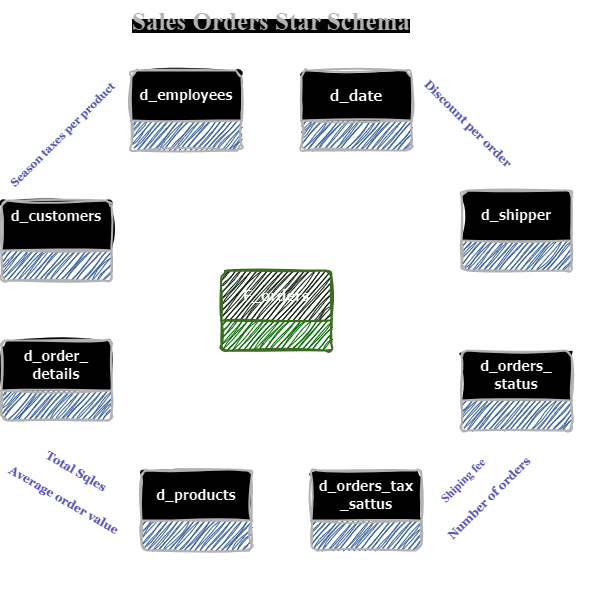

The diagram above was exported from draw.io. Its source (the exported page's mxGraphModel, read from the mxfile embedded in the PNG):
<mxGraphModel dx="1100" dy="877" grid="1" gridSize="10" guides="1" tooltips="1" connect="1" arrows="1" fold="1" page="1" pageScale="1" pageWidth="1100" pageHeight="1700" math="0" shadow="0">
  <root>
    <mxCell id="0" />
    <mxCell id="1" parent="0" />
    <mxCell id="5ALZFX3mBdMYBPRfxf5l-33" value="" style="edgeStyle=orthogonalEdgeStyle;rounded=0;sketch=1;hachureGap=4;jiggle=2;curveFitting=1;orthogonalLoop=1;jettySize=auto;html=1;fontFamily=Architects Daughter;fontSource=https%3A%2F%2Ffonts.googleapis.com%2Fcss%3Ffamily%3DArchitects%2BDaughter;startArrow=ERoneToMany;startFill=0;endArrow=ERone;endFill=0;" edge="1" parent="1" source="5ALZFX3mBdMYBPRfxf5l-15" target="5ALZFX3mBdMYBPRfxf5l-32">
      <mxGeometry relative="1" as="geometry" />
    </mxCell>
    <mxCell id="5ALZFX3mBdMYBPRfxf5l-38" value="" style="edgeStyle=orthogonalEdgeStyle;rounded=0;sketch=1;hachureGap=4;jiggle=2;curveFitting=1;orthogonalLoop=1;jettySize=auto;html=1;fontFamily=Architects Daughter;fontSource=https%3A%2F%2Ffonts.googleapis.com%2Fcss%3Ffamily%3DArchitects%2BDaughter;endArrow=ERone;endFill=0;startArrow=ERmany;startFill=0;" edge="1" parent="1" source="5ALZFX3mBdMYBPRfxf5l-15" target="5ALZFX3mBdMYBPRfxf5l-37">
      <mxGeometry relative="1" as="geometry" />
    </mxCell>
    <mxCell id="5ALZFX3mBdMYBPRfxf5l-40" value="" style="edgeStyle=orthogonalEdgeStyle;rounded=0;sketch=1;hachureGap=4;jiggle=2;curveFitting=1;orthogonalLoop=1;jettySize=auto;html=1;fontFamily=Architects Daughter;fontSource=https%3A%2F%2Ffonts.googleapis.com%2Fcss%3Ffamily%3DArchitects%2BDaughter;startArrow=ERoneToMany;startFill=0;endArrow=ERone;endFill=0;" edge="1" parent="1" source="5ALZFX3mBdMYBPRfxf5l-15" target="5ALZFX3mBdMYBPRfxf5l-39">
      <mxGeometry relative="1" as="geometry" />
    </mxCell>
    <mxCell id="5ALZFX3mBdMYBPRfxf5l-42" value="" style="edgeStyle=orthogonalEdgeStyle;rounded=0;sketch=1;hachureGap=4;jiggle=2;curveFitting=1;orthogonalLoop=1;jettySize=auto;html=1;fontFamily=Architects Daughter;fontSource=https%3A%2F%2Ffonts.googleapis.com%2Fcss%3Ffamily%3DArchitects%2BDaughter;startArrow=ERoneToMany;startFill=0;endArrow=ERone;endFill=0;" edge="1" parent="1" source="5ALZFX3mBdMYBPRfxf5l-15" target="5ALZFX3mBdMYBPRfxf5l-41">
      <mxGeometry relative="1" as="geometry" />
    </mxCell>
    <mxCell id="5ALZFX3mBdMYBPRfxf5l-44" value="" style="edgeStyle=orthogonalEdgeStyle;rounded=0;sketch=1;hachureGap=4;jiggle=2;curveFitting=1;orthogonalLoop=1;jettySize=auto;html=1;fontFamily=Architects Daughter;fontSource=https%3A%2F%2Ffonts.googleapis.com%2Fcss%3Ffamily%3DArchitects%2BDaughter;startArrow=ERoneToMany;startFill=0;endArrow=ERone;endFill=0;" edge="1" parent="1" source="5ALZFX3mBdMYBPRfxf5l-15" target="5ALZFX3mBdMYBPRfxf5l-43">
      <mxGeometry relative="1" as="geometry" />
    </mxCell>
    <mxCell id="5ALZFX3mBdMYBPRfxf5l-48" value="" style="edgeStyle=orthogonalEdgeStyle;rounded=0;sketch=1;hachureGap=4;jiggle=2;curveFitting=1;orthogonalLoop=1;jettySize=auto;html=1;fontFamily=Architects Daughter;fontSource=https%3A%2F%2Ffonts.googleapis.com%2Fcss%3Ffamily%3DArchitects%2BDaughter;startArrow=ERoneToMany;startFill=0;endArrow=ERone;endFill=0;" edge="1" parent="1" source="5ALZFX3mBdMYBPRfxf5l-15" target="5ALZFX3mBdMYBPRfxf5l-47">
      <mxGeometry relative="1" as="geometry" />
    </mxCell>
    <mxCell id="5ALZFX3mBdMYBPRfxf5l-50" value="" style="edgeStyle=orthogonalEdgeStyle;rounded=0;sketch=1;hachureGap=4;jiggle=2;curveFitting=1;orthogonalLoop=1;jettySize=auto;html=1;fontFamily=Architects Daughter;fontSource=https%3A%2F%2Ffonts.googleapis.com%2Fcss%3Ffamily%3DArchitects%2BDaughter;startArrow=ERoneToMany;startFill=0;endArrow=ERone;endFill=0;" edge="1" parent="1" source="5ALZFX3mBdMYBPRfxf5l-15" target="5ALZFX3mBdMYBPRfxf5l-49">
      <mxGeometry relative="1" as="geometry" />
    </mxCell>
    <mxCell id="5ALZFX3mBdMYBPRfxf5l-53" value="" style="edgeStyle=orthogonalEdgeStyle;rounded=0;sketch=1;hachureGap=4;jiggle=2;curveFitting=1;orthogonalLoop=1;jettySize=auto;html=1;fontFamily=Architects Daughter;fontSource=https%3A%2F%2Ffonts.googleapis.com%2Fcss%3Ffamily%3DArchitects%2BDaughter;startArrow=ERoneToMany;startFill=0;endArrow=ERone;endFill=0;" edge="1" parent="1" source="5ALZFX3mBdMYBPRfxf5l-15" target="5ALZFX3mBdMYBPRfxf5l-52">
      <mxGeometry relative="1" as="geometry" />
    </mxCell>
    <mxCell id="5ALZFX3mBdMYBPRfxf5l-15" value="&lt;b&gt;&lt;font face=&quot;Tahoma&quot; style=&quot;font-size: 15px;&quot;&gt;F_orders&lt;/font&gt;&lt;/b&gt;" style="swimlane;childLayout=stackLayout;horizontal=1;startSize=50;horizontalStack=0;rounded=1;fontSize=14;fontStyle=0;strokeWidth=2;resizeParent=0;resizeLast=1;shadow=0;dashed=0;align=center;arcSize=4;whiteSpace=wrap;html=1;sketch=1;hachureGap=4;jiggle=2;curveFitting=1;fontFamily=Architects Daughter;fontSource=https%3A%2F%2Ffonts.googleapis.com%2Fcss%3Ffamily%3DArchitects%2BDaughter;swimlaneFillColor=#33FF77;fillColor=#d5e8d4;strokeColor=#82b366;" vertex="1" parent="1">
      <mxGeometry x="493" y="332" width="110" height="80" as="geometry" />
    </mxCell>
    <mxCell id="5ALZFX3mBdMYBPRfxf5l-32" value="&lt;b&gt;&lt;font face=&quot;Tahoma&quot;&gt;d_orders_tax&lt;br&gt;_sattus&lt;/font&gt;&lt;/b&gt;" style="swimlane;childLayout=stackLayout;horizontal=1;startSize=50;horizontalStack=0;rounded=1;fontSize=14;fontStyle=0;strokeWidth=2;resizeParent=0;resizeLast=1;shadow=0;dashed=0;align=center;arcSize=4;whiteSpace=wrap;html=1;sketch=1;hachureGap=4;jiggle=2;curveFitting=1;fontFamily=Architects Daughter;fontSource=https%3A%2F%2Ffonts.googleapis.com%2Fcss%3Ffamily%3DArchitects%2BDaughter;swimlaneFillColor=#7EA6E0;strokeColor=#4D4D4D;" vertex="1" parent="1">
      <mxGeometry x="583" y="532" width="110" height="80" as="geometry" />
    </mxCell>
    <mxCell id="5ALZFX3mBdMYBPRfxf5l-37" value="&lt;b&gt;&lt;font face=&quot;Tahoma&quot; style=&quot;font-size: 14px;&quot;&gt;d_orders_&lt;br&gt;status&lt;/font&gt;&lt;/b&gt;" style="swimlane;childLayout=stackLayout;horizontal=1;startSize=50;horizontalStack=0;rounded=1;fontSize=14;fontStyle=0;strokeWidth=2;resizeParent=0;resizeLast=1;shadow=0;dashed=0;align=center;arcSize=4;whiteSpace=wrap;html=1;sketch=1;hachureGap=4;jiggle=2;curveFitting=1;fontFamily=Architects Daughter;fontSource=https%3A%2F%2Ffonts.googleapis.com%2Fcss%3Ffamily%3DArchitects%2BDaughter;swimlaneFillColor=#7EA6E0;strokeColor=#4D4D4D;" vertex="1" parent="1">
      <mxGeometry x="733" y="412" width="110" height="80" as="geometry" />
    </mxCell>
    <mxCell id="5ALZFX3mBdMYBPRfxf5l-39" value="&lt;b&gt;&lt;font face=&quot;Tahoma&quot;&gt;d_shipper&lt;/font&gt;&lt;/b&gt;" style="swimlane;childLayout=stackLayout;horizontal=1;startSize=50;horizontalStack=0;rounded=1;fontSize=14;fontStyle=0;strokeWidth=2;resizeParent=0;resizeLast=1;shadow=0;dashed=0;align=center;arcSize=4;whiteSpace=wrap;html=1;sketch=1;hachureGap=4;jiggle=2;curveFitting=1;fontFamily=Architects Daughter;fontSource=https%3A%2F%2Ffonts.googleapis.com%2Fcss%3Ffamily%3DArchitects%2BDaughter;swimlaneFillColor=#7EA6E0;strokeColor=#4D4D4D;" vertex="1" parent="1">
      <mxGeometry x="733" y="252" width="110" height="80" as="geometry" />
    </mxCell>
    <mxCell id="5ALZFX3mBdMYBPRfxf5l-41" value="&lt;b&gt;&lt;font face=&quot;Tahoma&quot;&gt;d_products&lt;/font&gt;&lt;/b&gt;" style="swimlane;childLayout=stackLayout;horizontal=1;startSize=50;horizontalStack=0;rounded=1;fontSize=14;fontStyle=0;strokeWidth=2;resizeParent=0;resizeLast=1;shadow=0;dashed=0;align=center;arcSize=4;whiteSpace=wrap;html=1;sketch=1;hachureGap=4;jiggle=2;curveFitting=1;fontFamily=Architects Daughter;fontSource=https%3A%2F%2Ffonts.googleapis.com%2Fcss%3Ffamily%3DArchitects%2BDaughter;swimlaneFillColor=#7EA6E0;strokeColor=#4D4D4D;" vertex="1" parent="1">
      <mxGeometry x="413" y="532" width="110" height="80" as="geometry" />
    </mxCell>
    <mxCell id="5ALZFX3mBdMYBPRfxf5l-43" value="&lt;b&gt;&lt;font face=&quot;Tahoma&quot; style=&quot;font-size: 14px;&quot;&gt;d_order_&lt;br&gt;details&lt;/font&gt;&lt;/b&gt;" style="swimlane;childLayout=stackLayout;horizontal=1;startSize=50;horizontalStack=0;rounded=1;fontSize=14;fontStyle=0;strokeWidth=2;resizeParent=0;resizeLast=1;shadow=0;dashed=0;align=center;arcSize=4;whiteSpace=wrap;html=1;sketch=1;hachureGap=4;jiggle=2;curveFitting=1;fontFamily=Architects Daughter;fontSource=https%3A%2F%2Ffonts.googleapis.com%2Fcss%3Ffamily%3DArchitects%2BDaughter;swimlaneFillColor=#7EA6E0;strokeColor=#4D4D4D;" vertex="1" parent="1">
      <mxGeometry x="273" y="402" width="110" height="80" as="geometry" />
    </mxCell>
    <mxCell id="5ALZFX3mBdMYBPRfxf5l-47" value="&lt;b&gt;&lt;font face=&quot;Tahoma&quot;&gt;d_customers&lt;/font&gt;&lt;/b&gt;&lt;div&gt;&lt;br&gt;&lt;/div&gt;" style="swimlane;childLayout=stackLayout;horizontal=1;startSize=50;horizontalStack=0;rounded=1;fontSize=14;fontStyle=0;strokeWidth=2;resizeParent=0;resizeLast=1;shadow=0;dashed=0;align=center;arcSize=4;whiteSpace=wrap;html=1;sketch=1;hachureGap=4;jiggle=2;curveFitting=1;fontFamily=Architects Daughter;fontSource=https%3A%2F%2Ffonts.googleapis.com%2Fcss%3Ffamily%3DArchitects%2BDaughter;swimlaneFillColor=#7EA6E0;strokeColor=#4D4D4D;" vertex="1" parent="1">
      <mxGeometry x="273" y="262" width="110" height="80" as="geometry" />
    </mxCell>
    <mxCell id="5ALZFX3mBdMYBPRfxf5l-49" value="&lt;b&gt;&lt;font face=&quot;Tahoma&quot;&gt;d_employees&lt;/font&gt;&lt;/b&gt;" style="swimlane;childLayout=stackLayout;horizontal=1;startSize=50;horizontalStack=0;rounded=1;fontSize=14;fontStyle=0;strokeWidth=2;resizeParent=0;resizeLast=1;shadow=0;dashed=0;align=center;arcSize=4;whiteSpace=wrap;html=1;sketch=1;hachureGap=4;jiggle=2;curveFitting=1;fontFamily=Architects Daughter;fontSource=https%3A%2F%2Ffonts.googleapis.com%2Fcss%3Ffamily%3DArchitects%2BDaughter;swimlaneFillColor=#7EA6E0;strokeColor=#4D4D4D;" vertex="1" parent="1">
      <mxGeometry x="403" y="132" width="110" height="80" as="geometry" />
    </mxCell>
    <mxCell id="5ALZFX3mBdMYBPRfxf5l-51" value="&lt;div style=&quot;&quot;&gt;&lt;span style=&quot;background-color: initial;&quot;&gt;&lt;font color=&quot;#9999ff&quot; face=&quot;Georgia&quot; style=&quot;font-size: 12px;&quot;&gt;&lt;b style=&quot;&quot;&gt;&lt;span style=&quot;white-space: pre;&quot;&gt;&#09;&lt;/span&gt;Total Sqles&lt;/b&gt;&lt;/font&gt;&lt;/span&gt;&lt;/div&gt;&lt;div style=&quot;&quot;&gt;&lt;font color=&quot;#9999ff&quot; face=&quot;Georgia&quot; style=&quot;font-size: 12px;&quot;&gt;&lt;b&gt;&lt;span style=&quot;white-space: pre;&quot;&gt;&#09;&lt;/span&gt;&lt;br&gt;&lt;/b&gt;&lt;/font&gt;&lt;/div&gt;&lt;div style=&quot;&quot;&gt;&lt;font face=&quot;Georgia&quot; style=&quot;font-size: 12px;&quot;&gt;&lt;font color=&quot;#9999ff&quot; style=&quot;font-size: 12px;&quot;&gt;&lt;b style=&quot;&quot;&gt;Average order value&lt;/b&gt;&lt;/font&gt;&lt;/font&gt;&lt;/div&gt;" style="text;whiteSpace=wrap;html=1;fontFamily=Architects Daughter;fontSource=https%3A%2F%2Ffonts.googleapis.com%2Fcss%3Ffamily%3DArchitects%2BDaughter;rotation=30;align=left;" vertex="1" parent="1">
      <mxGeometry x="273" y="542" width="220" height="60" as="geometry" />
    </mxCell>
    <mxCell id="5ALZFX3mBdMYBPRfxf5l-52" value="&lt;b&gt;&lt;font face=&quot;Tahoma&quot; style=&quot;font-size: 15px;&quot;&gt;d_date&lt;/font&gt;&lt;/b&gt;" style="swimlane;childLayout=stackLayout;horizontal=1;startSize=50;horizontalStack=0;rounded=1;fontSize=14;fontStyle=0;strokeWidth=2;resizeParent=0;resizeLast=1;shadow=0;dashed=0;align=center;arcSize=4;whiteSpace=wrap;html=1;sketch=1;hachureGap=4;jiggle=2;curveFitting=1;fontFamily=Architects Daughter;fontSource=https%3A%2F%2Ffonts.googleapis.com%2Fcss%3Ffamily%3DArchitects%2BDaughter;swimlaneFillColor=#7EA6E0;strokeColor=#4D4D4D;" vertex="1" parent="1">
      <mxGeometry x="573" y="132" width="110" height="80" as="geometry" />
    </mxCell>
    <mxCell id="5ALZFX3mBdMYBPRfxf5l-54" value="&lt;div style=&quot;&quot;&gt;&lt;font color=&quot;#9999ff&quot; size=&quot;1&quot; face=&quot;Georgia&quot;&gt;&lt;b style=&quot;font-size: 11px;&quot;&gt;Season taxes per product&lt;/b&gt;&lt;/font&gt;&lt;/div&gt;" style="text;whiteSpace=wrap;html=1;fontFamily=Architects Daughter;fontSource=https%3A%2F%2Ffonts.googleapis.com%2Fcss%3Ffamily%3DArchitects%2BDaughter;rotation=-45;align=left;" vertex="1" parent="1">
      <mxGeometry x="263" y="152" width="220" height="60" as="geometry" />
    </mxCell>
    <mxCell id="5ALZFX3mBdMYBPRfxf5l-56" value="&lt;div style=&quot;&quot;&gt;&lt;font color=&quot;#9999ff&quot; face=&quot;QccDDNMIoixf3zR0XBny&quot; style=&quot;font-size: 12px;&quot;&gt;&lt;b style=&quot;&quot;&gt;&amp;nbsp; &amp;nbsp; &amp;nbsp; &amp;nbsp;Shipin&lt;font style=&quot;font-size: 12px;&quot;&gt;g fee&lt;/font&gt;&lt;/b&gt;&lt;/font&gt;&lt;/div&gt;&lt;div style=&quot;&quot;&gt;&lt;b style=&quot;color: rgb(153, 153, 255); font-family: Georgia;&quot;&gt;&lt;br&gt;&lt;/b&gt;&lt;/div&gt;&lt;div style=&quot;&quot;&gt;&lt;b style=&quot;color: rgb(153, 153, 255); font-family: Georgia;&quot;&gt;Number of orders&lt;/b&gt;&lt;font color=&quot;#9999ff&quot; face=&quot;QccDDNMIoixf3zR0XBny&quot; style=&quot;font-size: 12px;&quot;&gt;&lt;b style=&quot;&quot;&gt;&lt;font style=&quot;font-size: 12px;&quot;&gt;&lt;br&gt;&lt;/font&gt;&lt;/b&gt;&lt;/font&gt;&lt;/div&gt;" style="text;whiteSpace=wrap;html=1;fontFamily=Architects Daughter;fontSource=https%3A%2F%2Ffonts.googleapis.com%2Fcss%3Ffamily%3DArchitects%2BDaughter;rotation=-45;align=left;" vertex="1" parent="1">
      <mxGeometry x="678" y="482" width="220" height="60" as="geometry" />
    </mxCell>
    <mxCell id="5ALZFX3mBdMYBPRfxf5l-57" value="&lt;div style=&quot;&quot;&gt;&lt;font color=&quot;#9999ff&quot; face=&quot;Georgia&quot;&gt;&lt;b style=&quot;&quot;&gt;Discount per order&lt;/b&gt;&lt;/font&gt;&lt;/div&gt;" style="text;whiteSpace=wrap;html=1;fontFamily=Architects Daughter;fontSource=https%3A%2F%2Ffonts.googleapis.com%2Fcss%3Ffamily%3DArchitects%2BDaughter;rotation=45;align=left;" vertex="1" parent="1">
      <mxGeometry x="653" y="202" width="220" height="60" as="geometry" />
    </mxCell>
    <mxCell id="5ALZFX3mBdMYBPRfxf5l-60" value="&lt;span style=&quot;font-family: &amp;quot;Times New Roman&amp;quot;; font-style: normal; font-variant-ligatures: normal; font-variant-caps: normal; letter-spacing: normal; orphans: 2; text-align: center; text-indent: 0px; text-transform: none; widows: 2; word-spacing: 0px; -webkit-text-stroke-width: 0px; white-space: normal; background-color: rgb(251, 251, 251); text-decoration-thickness: initial; text-decoration-style: initial; text-decoration-color: initial; float: none; display: inline !important;&quot;&gt;&lt;b style=&quot;&quot;&gt;&lt;font color=&quot;#4d4d4d&quot; style=&quot;font-size: 25px;&quot;&gt;Sales Orders Star Schema&lt;/font&gt;&lt;/b&gt;&lt;/span&gt;" style="text;whiteSpace=wrap;html=1;fontFamily=Architects Daughter;fontSource=https%3A%2F%2Ffonts.googleapis.com%2Fcss%3Ffamily%3DArchitects%2BDaughter;" vertex="1" parent="1">
      <mxGeometry x="402" y="62" width="314" height="50" as="geometry" />
    </mxCell>
  </root>
</mxGraphModel>